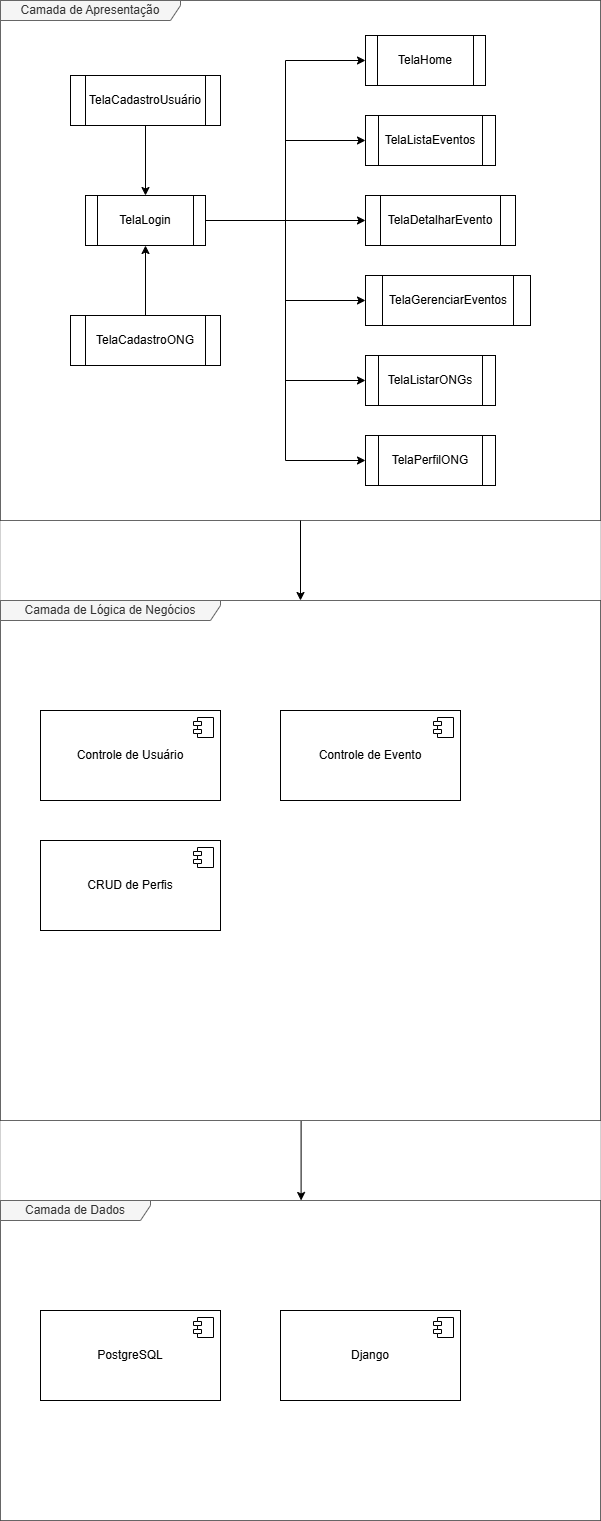

The diagram above was exported from draw.io. Its source (the exported page's mxGraphModel, read from the mxfile embedded in the PNG):
<mxGraphModel dx="1038" dy="554" grid="1" gridSize="10" guides="1" tooltips="1" connect="1" arrows="1" fold="1" page="1" pageScale="1" pageWidth="827" pageHeight="1169" math="0" shadow="0">
  <root>
    <mxCell id="0" />
    <mxCell id="1" parent="0" />
    <mxCell id="VQtBrZwuYsQirYeeFlqg-48" value="" style="rounded=0;whiteSpace=wrap;html=1;strokeWidth=0;" vertex="1" parent="1">
      <mxGeometry y="520" width="600" height="80" as="geometry" />
    </mxCell>
    <mxCell id="VQtBrZwuYsQirYeeFlqg-47" value="" style="rounded=0;whiteSpace=wrap;html=1;strokeWidth=0;" vertex="1" parent="1">
      <mxGeometry y="1120" width="600" height="80" as="geometry" />
    </mxCell>
    <mxCell id="VQtBrZwuYsQirYeeFlqg-46" value="" style="rounded=0;whiteSpace=wrap;html=1;" vertex="1" parent="1">
      <mxGeometry y="1200" width="600" height="320" as="geometry" />
    </mxCell>
    <mxCell id="VQtBrZwuYsQirYeeFlqg-45" value="" style="rounded=0;whiteSpace=wrap;html=1;" vertex="1" parent="1">
      <mxGeometry y="600" width="600" height="520" as="geometry" />
    </mxCell>
    <mxCell id="VQtBrZwuYsQirYeeFlqg-44" value="" style="rounded=0;whiteSpace=wrap;html=1;" vertex="1" parent="1">
      <mxGeometry width="600" height="520" as="geometry" />
    </mxCell>
    <mxCell id="VQtBrZwuYsQirYeeFlqg-1" value="Camada de Apresentação" style="shape=umlFrame;whiteSpace=wrap;html=1;pointerEvents=0;fillColor=#f5f5f5;fontColor=#333333;strokeColor=#666666;width=180;height=20;" vertex="1" parent="1">
      <mxGeometry width="600" height="520" as="geometry" />
    </mxCell>
    <mxCell id="VQtBrZwuYsQirYeeFlqg-2" value="TelaLogin" style="shape=process;whiteSpace=wrap;html=1;backgroundOutline=1;" vertex="1" parent="1">
      <mxGeometry x="85" y="195" width="120" height="50" as="geometry" />
    </mxCell>
    <mxCell id="VQtBrZwuYsQirYeeFlqg-3" value="TelaCadastroUsuário" style="shape=process;whiteSpace=wrap;html=1;backgroundOutline=1;" vertex="1" parent="1">
      <mxGeometry x="70" y="75" width="150" height="50" as="geometry" />
    </mxCell>
    <mxCell id="VQtBrZwuYsQirYeeFlqg-5" value="TelaHome" style="shape=process;whiteSpace=wrap;html=1;backgroundOutline=1;" vertex="1" parent="1">
      <mxGeometry x="365" y="35" width="120" height="50" as="geometry" />
    </mxCell>
    <mxCell id="VQtBrZwuYsQirYeeFlqg-6" value="TelaCadastroONG" style="shape=process;whiteSpace=wrap;html=1;backgroundOutline=1;" vertex="1" parent="1">
      <mxGeometry x="70" y="315" width="150" height="50" as="geometry" />
    </mxCell>
    <mxCell id="VQtBrZwuYsQirYeeFlqg-7" value="TelaListaEventos" style="shape=process;whiteSpace=wrap;html=1;backgroundOutline=1;" vertex="1" parent="1">
      <mxGeometry x="365" y="115" width="130" height="50" as="geometry" />
    </mxCell>
    <mxCell id="VQtBrZwuYsQirYeeFlqg-8" value="TelaListarONGs" style="shape=process;whiteSpace=wrap;html=1;backgroundOutline=1;" vertex="1" parent="1">
      <mxGeometry x="365" y="355" width="130" height="50" as="geometry" />
    </mxCell>
    <mxCell id="VQtBrZwuYsQirYeeFlqg-9" value="TelaDetalharEvento" style="shape=process;whiteSpace=wrap;html=1;backgroundOutline=1;" vertex="1" parent="1">
      <mxGeometry x="365" y="195" width="150" height="50" as="geometry" />
    </mxCell>
    <mxCell id="VQtBrZwuYsQirYeeFlqg-10" value="TelaPerfilONG" style="shape=process;whiteSpace=wrap;html=1;backgroundOutline=1;" vertex="1" parent="1">
      <mxGeometry x="365" y="435" width="130" height="50" as="geometry" />
    </mxCell>
    <mxCell id="VQtBrZwuYsQirYeeFlqg-11" value="TelaGerenciarEventos" style="shape=process;whiteSpace=wrap;html=1;backgroundOutline=1;" vertex="1" parent="1">
      <mxGeometry x="365" y="275" width="165" height="50" as="geometry" />
    </mxCell>
    <mxCell id="VQtBrZwuYsQirYeeFlqg-12" value="" style="endArrow=classic;html=1;rounded=0;exitX=1;exitY=0.5;exitDx=0;exitDy=0;entryX=0;entryY=0.5;entryDx=0;entryDy=0;" edge="1" parent="1" source="VQtBrZwuYsQirYeeFlqg-2" target="VQtBrZwuYsQirYeeFlqg-5">
      <mxGeometry width="50" height="50" relative="1" as="geometry">
        <mxPoint x="335" y="275" as="sourcePoint" />
        <mxPoint x="385" y="225" as="targetPoint" />
        <Array as="points">
          <mxPoint x="285" y="220" />
          <mxPoint x="285" y="60" />
        </Array>
      </mxGeometry>
    </mxCell>
    <mxCell id="VQtBrZwuYsQirYeeFlqg-14" value="" style="endArrow=classic;html=1;rounded=0;entryX=0;entryY=0.5;entryDx=0;entryDy=0;" edge="1" parent="1" target="VQtBrZwuYsQirYeeFlqg-7">
      <mxGeometry width="50" height="50" relative="1" as="geometry">
        <mxPoint x="285" y="140" as="sourcePoint" />
        <mxPoint x="365" y="135" as="targetPoint" />
      </mxGeometry>
    </mxCell>
    <mxCell id="VQtBrZwuYsQirYeeFlqg-15" value="" style="endArrow=classic;html=1;rounded=0;entryX=0;entryY=0.5;entryDx=0;entryDy=0;" edge="1" parent="1" target="VQtBrZwuYsQirYeeFlqg-9">
      <mxGeometry width="50" height="50" relative="1" as="geometry">
        <mxPoint x="285" y="220" as="sourcePoint" />
        <mxPoint x="365" y="185" as="targetPoint" />
      </mxGeometry>
    </mxCell>
    <mxCell id="VQtBrZwuYsQirYeeFlqg-16" value="" style="endArrow=classic;html=1;rounded=0;entryX=0;entryY=0.5;entryDx=0;entryDy=0;" edge="1" parent="1" target="VQtBrZwuYsQirYeeFlqg-10">
      <mxGeometry width="50" height="50" relative="1" as="geometry">
        <mxPoint x="285" y="215" as="sourcePoint" />
        <mxPoint x="365" y="245" as="targetPoint" />
        <Array as="points">
          <mxPoint x="285" y="460" />
        </Array>
      </mxGeometry>
    </mxCell>
    <mxCell id="VQtBrZwuYsQirYeeFlqg-17" value="" style="endArrow=classic;html=1;rounded=0;entryX=0;entryY=0.5;entryDx=0;entryDy=0;" edge="1" parent="1" target="VQtBrZwuYsQirYeeFlqg-11">
      <mxGeometry width="50" height="50" relative="1" as="geometry">
        <mxPoint x="285" y="300" as="sourcePoint" />
        <mxPoint x="375" y="325" as="targetPoint" />
      </mxGeometry>
    </mxCell>
    <mxCell id="VQtBrZwuYsQirYeeFlqg-18" value="" style="endArrow=classic;html=1;rounded=0;entryX=0;entryY=0.5;entryDx=0;entryDy=0;" edge="1" parent="1" target="VQtBrZwuYsQirYeeFlqg-8">
      <mxGeometry width="50" height="50" relative="1" as="geometry">
        <mxPoint x="285" y="380" as="sourcePoint" />
        <mxPoint x="375" y="375" as="targetPoint" />
      </mxGeometry>
    </mxCell>
    <mxCell id="VQtBrZwuYsQirYeeFlqg-19" value="" style="endArrow=classic;html=1;rounded=0;exitX=0.5;exitY=1;exitDx=0;exitDy=0;entryX=0.5;entryY=0;entryDx=0;entryDy=0;" edge="1" parent="1" source="VQtBrZwuYsQirYeeFlqg-3" target="VQtBrZwuYsQirYeeFlqg-2">
      <mxGeometry width="50" height="50" relative="1" as="geometry">
        <mxPoint x="305" y="255" as="sourcePoint" />
        <mxPoint x="355" y="205" as="targetPoint" />
      </mxGeometry>
    </mxCell>
    <mxCell id="VQtBrZwuYsQirYeeFlqg-20" value="" style="endArrow=classic;html=1;rounded=0;entryX=0.5;entryY=1;entryDx=0;entryDy=0;exitX=0.5;exitY=0;exitDx=0;exitDy=0;" edge="1" parent="1" source="VQtBrZwuYsQirYeeFlqg-6" target="VQtBrZwuYsQirYeeFlqg-2">
      <mxGeometry width="50" height="50" relative="1" as="geometry">
        <mxPoint x="305" y="335" as="sourcePoint" />
        <mxPoint x="355" y="285" as="targetPoint" />
      </mxGeometry>
    </mxCell>
    <mxCell id="VQtBrZwuYsQirYeeFlqg-21" value="Camada de Lógica de Negócios" style="shape=umlFrame;whiteSpace=wrap;html=1;pointerEvents=0;fillColor=#f5f5f5;fontColor=#333333;strokeColor=#666666;width=220;height=20;" vertex="1" parent="1">
      <mxGeometry y="600" width="600" height="520" as="geometry" />
    </mxCell>
    <mxCell id="VQtBrZwuYsQirYeeFlqg-22" value="" style="endArrow=classic;html=1;rounded=0;exitX=0.5;exitY=1;exitDx=0;exitDy=0;exitPerimeter=0;entryX=0.5;entryY=0;entryDx=0;entryDy=0;entryPerimeter=0;" edge="1" parent="1" source="VQtBrZwuYsQirYeeFlqg-1" target="VQtBrZwuYsQirYeeFlqg-21">
      <mxGeometry width="50" height="50" relative="1" as="geometry">
        <mxPoint x="330" y="590" as="sourcePoint" />
        <mxPoint x="330" y="590" as="targetPoint" />
      </mxGeometry>
    </mxCell>
    <mxCell id="VQtBrZwuYsQirYeeFlqg-29" value="Controle de Usuário" style="html=1;dropTarget=0;whiteSpace=wrap;" vertex="1" parent="1">
      <mxGeometry x="40" y="710" width="180" height="90" as="geometry" />
    </mxCell>
    <mxCell id="VQtBrZwuYsQirYeeFlqg-30" value="" style="shape=module;jettyWidth=8;jettyHeight=4;" vertex="1" parent="VQtBrZwuYsQirYeeFlqg-29">
      <mxGeometry x="1" width="20" height="20" relative="1" as="geometry">
        <mxPoint x="-27" y="7" as="offset" />
      </mxGeometry>
    </mxCell>
    <mxCell id="VQtBrZwuYsQirYeeFlqg-31" value="Controle de Evento" style="html=1;dropTarget=0;whiteSpace=wrap;" vertex="1" parent="1">
      <mxGeometry x="280" y="710" width="180" height="90" as="geometry" />
    </mxCell>
    <mxCell id="VQtBrZwuYsQirYeeFlqg-32" value="" style="shape=module;jettyWidth=8;jettyHeight=4;" vertex="1" parent="VQtBrZwuYsQirYeeFlqg-31">
      <mxGeometry x="1" width="20" height="20" relative="1" as="geometry">
        <mxPoint x="-27" y="7" as="offset" />
      </mxGeometry>
    </mxCell>
    <mxCell id="VQtBrZwuYsQirYeeFlqg-33" value="CRUD de Perfis" style="html=1;dropTarget=0;whiteSpace=wrap;" vertex="1" parent="1">
      <mxGeometry x="40" y="840" width="180" height="90" as="geometry" />
    </mxCell>
    <mxCell id="VQtBrZwuYsQirYeeFlqg-34" value="" style="shape=module;jettyWidth=8;jettyHeight=4;" vertex="1" parent="VQtBrZwuYsQirYeeFlqg-33">
      <mxGeometry x="1" width="20" height="20" relative="1" as="geometry">
        <mxPoint x="-27" y="7" as="offset" />
      </mxGeometry>
    </mxCell>
    <mxCell id="VQtBrZwuYsQirYeeFlqg-35" value="Camada de Dados" style="shape=umlFrame;whiteSpace=wrap;html=1;pointerEvents=0;fillColor=#f5f5f5;fontColor=#333333;strokeColor=#666666;width=150;height=20;" vertex="1" parent="1">
      <mxGeometry y="1200" width="600" height="320" as="geometry" />
    </mxCell>
    <mxCell id="VQtBrZwuYsQirYeeFlqg-36" value="" style="endArrow=classic;html=1;rounded=0;exitX=0.501;exitY=1.001;exitDx=0;exitDy=0;exitPerimeter=0;entryX=0.501;entryY=0;entryDx=0;entryDy=0;entryPerimeter=0;" edge="1" parent="1" source="VQtBrZwuYsQirYeeFlqg-21" target="VQtBrZwuYsQirYeeFlqg-35">
      <mxGeometry width="50" height="50" relative="1" as="geometry">
        <mxPoint x="310" y="1130" as="sourcePoint" />
        <mxPoint x="277" y="1190" as="targetPoint" />
      </mxGeometry>
    </mxCell>
    <mxCell id="VQtBrZwuYsQirYeeFlqg-37" value="PostgreSQL" style="html=1;dropTarget=0;whiteSpace=wrap;" vertex="1" parent="1">
      <mxGeometry x="40" y="1310" width="180" height="90" as="geometry" />
    </mxCell>
    <mxCell id="VQtBrZwuYsQirYeeFlqg-38" value="" style="shape=module;jettyWidth=8;jettyHeight=4;" vertex="1" parent="VQtBrZwuYsQirYeeFlqg-37">
      <mxGeometry x="1" width="20" height="20" relative="1" as="geometry">
        <mxPoint x="-27" y="7" as="offset" />
      </mxGeometry>
    </mxCell>
    <mxCell id="VQtBrZwuYsQirYeeFlqg-39" value="Django" style="html=1;dropTarget=0;whiteSpace=wrap;" vertex="1" parent="1">
      <mxGeometry x="280" y="1310" width="180" height="90" as="geometry" />
    </mxCell>
    <mxCell id="VQtBrZwuYsQirYeeFlqg-40" value="" style="shape=module;jettyWidth=8;jettyHeight=4;" vertex="1" parent="VQtBrZwuYsQirYeeFlqg-39">
      <mxGeometry x="1" width="20" height="20" relative="1" as="geometry">
        <mxPoint x="-27" y="7" as="offset" />
      </mxGeometry>
    </mxCell>
  </root>
</mxGraphModel>